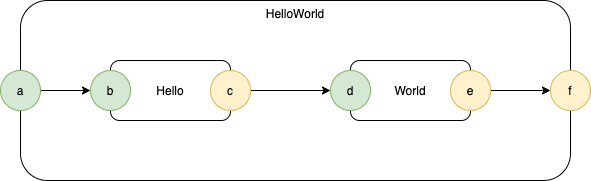

The diagram above was exported from draw.io. Its source (the exported page's mxGraphModel, read from the mxfile embedded in the PNG):
<mxGraphModel dx="1106" dy="778" grid="1" gridSize="10" guides="1" tooltips="1" connect="1" arrows="1" fold="1" page="1" pageScale="1" pageWidth="1100" pageHeight="850" math="0" shadow="0">
  <root>
    <mxCell id="QEfI0CTmLn0h1sf1mjp9-0" />
    <mxCell id="QEfI0CTmLn0h1sf1mjp9-1" parent="QEfI0CTmLn0h1sf1mjp9-0" />
    <mxCell id="QEfI0CTmLn0h1sf1mjp9-2" value="HelloWorld" style="rounded=1;whiteSpace=wrap;html=1;verticalAlign=top;" vertex="1" parent="QEfI0CTmLn0h1sf1mjp9-1">
      <mxGeometry x="70" y="100" width="550" height="180" as="geometry" />
    </mxCell>
    <mxCell id="QEfI0CTmLn0h1sf1mjp9-3" value="Hello" style="rounded=1;whiteSpace=wrap;html=1;" vertex="1" parent="QEfI0CTmLn0h1sf1mjp9-1">
      <mxGeometry x="160" y="160" width="120" height="60" as="geometry" />
    </mxCell>
    <mxCell id="QEfI0CTmLn0h1sf1mjp9-4" value="World" style="rounded=1;whiteSpace=wrap;html=1;" vertex="1" parent="QEfI0CTmLn0h1sf1mjp9-1">
      <mxGeometry x="400" y="160" width="120" height="60" as="geometry" />
    </mxCell>
    <mxCell id="QEfI0CTmLn0h1sf1mjp9-5" style="edgeStyle=orthogonalEdgeStyle;rounded=0;orthogonalLoop=1;jettySize=auto;html=1;exitX=1;exitY=0.5;exitDx=0;exitDy=0;entryX=0;entryY=0.5;entryDx=0;entryDy=0;" edge="1" parent="QEfI0CTmLn0h1sf1mjp9-1" source="QEfI0CTmLn0h1sf1mjp9-6" target="QEfI0CTmLn0h1sf1mjp9-7">
      <mxGeometry relative="1" as="geometry" />
    </mxCell>
    <mxCell id="QEfI0CTmLn0h1sf1mjp9-6" value="c" style="ellipse;whiteSpace=wrap;html=1;aspect=fixed;fillColor=#fff2cc;strokeColor=#d6b656;" vertex="1" parent="QEfI0CTmLn0h1sf1mjp9-1">
      <mxGeometry x="260" y="170" width="40" height="40" as="geometry" />
    </mxCell>
    <mxCell id="QEfI0CTmLn0h1sf1mjp9-7" value="d" style="ellipse;whiteSpace=wrap;html=1;aspect=fixed;fillColor=#d5e8d4;strokeColor=#82b366;" vertex="1" parent="QEfI0CTmLn0h1sf1mjp9-1">
      <mxGeometry x="380" y="170" width="40" height="40" as="geometry" />
    </mxCell>
    <mxCell id="QEfI0CTmLn0h1sf1mjp9-8" value="b" style="ellipse;whiteSpace=wrap;html=1;aspect=fixed;fillColor=#d5e8d4;strokeColor=#82b366;" vertex="1" parent="QEfI0CTmLn0h1sf1mjp9-1">
      <mxGeometry x="140" y="170" width="40" height="40" as="geometry" />
    </mxCell>
    <mxCell id="QEfI0CTmLn0h1sf1mjp9-9" style="edgeStyle=orthogonalEdgeStyle;rounded=0;orthogonalLoop=1;jettySize=auto;html=1;exitX=1;exitY=0.5;exitDx=0;exitDy=0;" edge="1" parent="QEfI0CTmLn0h1sf1mjp9-1" source="QEfI0CTmLn0h1sf1mjp9-10" target="QEfI0CTmLn0h1sf1mjp9-11">
      <mxGeometry relative="1" as="geometry" />
    </mxCell>
    <mxCell id="QEfI0CTmLn0h1sf1mjp9-10" value="e" style="ellipse;whiteSpace=wrap;html=1;aspect=fixed;fillColor=#fff2cc;strokeColor=#d6b656;" vertex="1" parent="QEfI0CTmLn0h1sf1mjp9-1">
      <mxGeometry x="500" y="170" width="40" height="40" as="geometry" />
    </mxCell>
    <mxCell id="QEfI0CTmLn0h1sf1mjp9-11" value="f" style="ellipse;whiteSpace=wrap;html=1;aspect=fixed;fillColor=#fff2cc;strokeColor=#d6b656;" vertex="1" parent="QEfI0CTmLn0h1sf1mjp9-1">
      <mxGeometry x="600" y="170" width="40" height="40" as="geometry" />
    </mxCell>
    <mxCell id="QEfI0CTmLn0h1sf1mjp9-12" style="edgeStyle=orthogonalEdgeStyle;rounded=0;orthogonalLoop=1;jettySize=auto;html=1;exitX=1;exitY=0.5;exitDx=0;exitDy=0;entryX=0;entryY=0.5;entryDx=0;entryDy=0;" edge="1" parent="QEfI0CTmLn0h1sf1mjp9-1" source="QEfI0CTmLn0h1sf1mjp9-13" target="QEfI0CTmLn0h1sf1mjp9-8">
      <mxGeometry relative="1" as="geometry" />
    </mxCell>
    <mxCell id="QEfI0CTmLn0h1sf1mjp9-13" value="a" style="ellipse;whiteSpace=wrap;html=1;aspect=fixed;fillColor=#d5e8d4;strokeColor=#82b366;" vertex="1" parent="QEfI0CTmLn0h1sf1mjp9-1">
      <mxGeometry x="50" y="170" width="40" height="40" as="geometry" />
    </mxCell>
  </root>
</mxGraphModel>